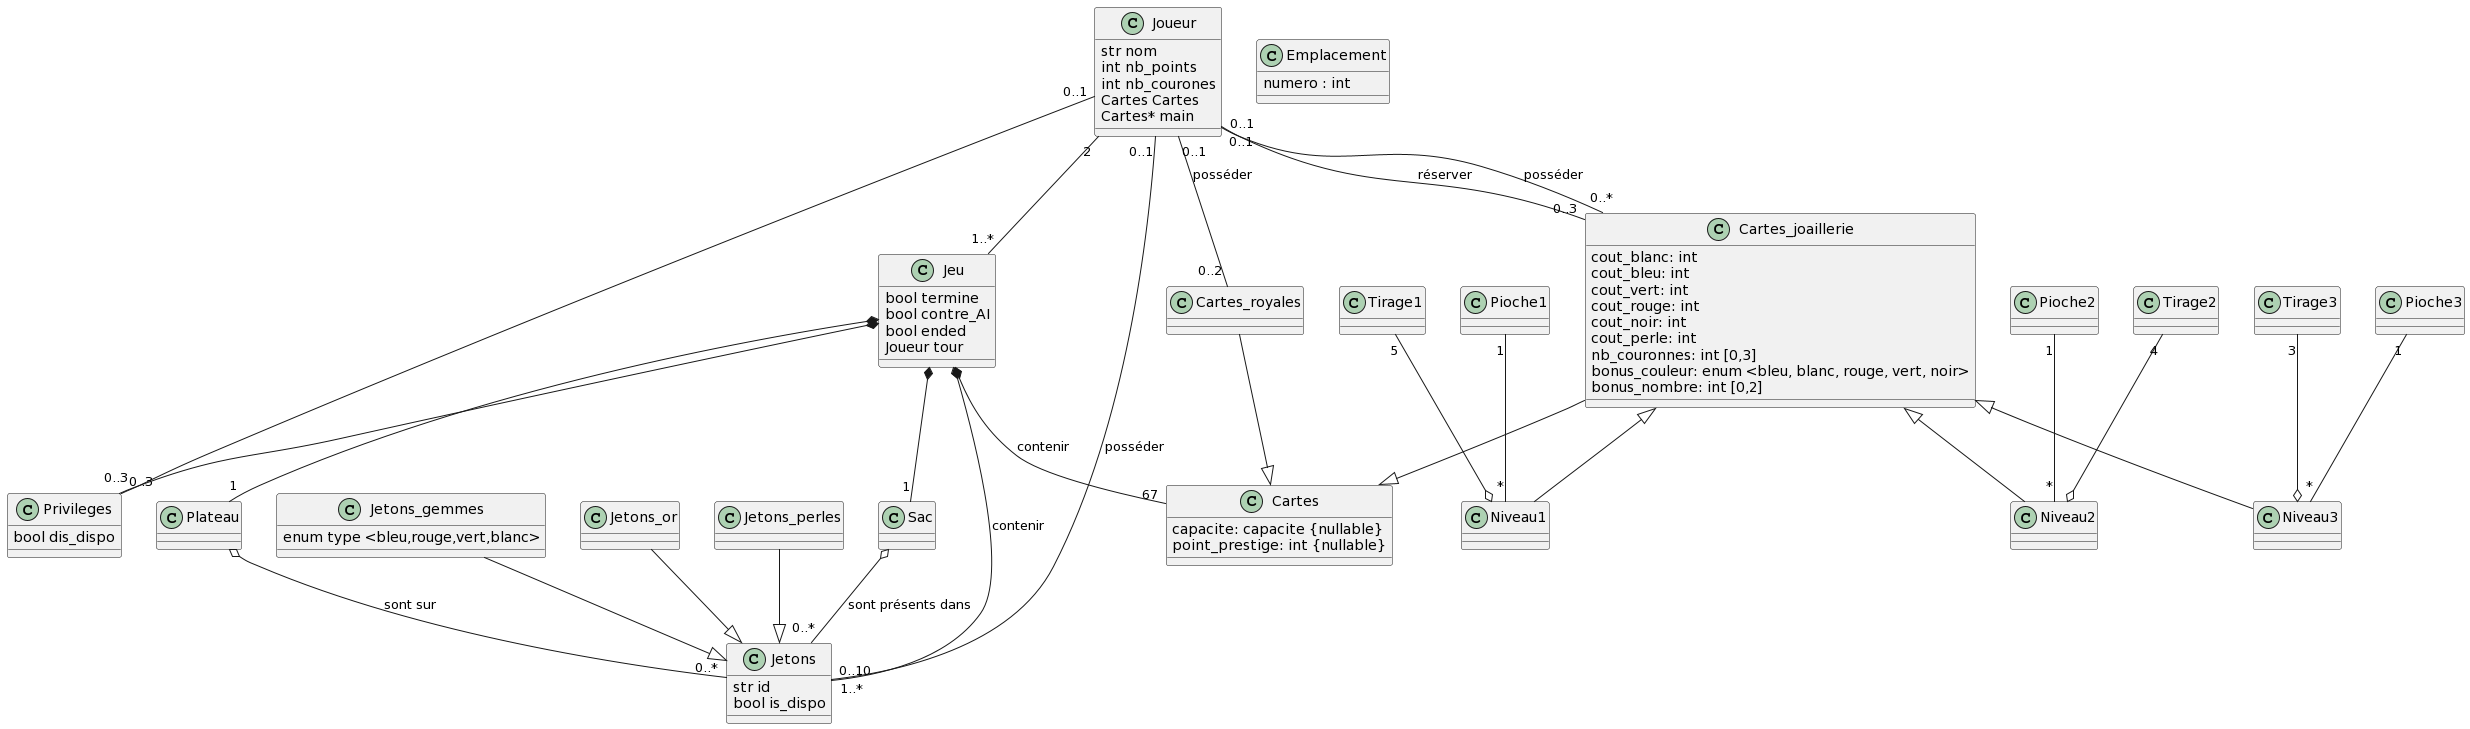

The diagram above was rendered by PlantUML. Its source (embedded in the PNG):
@startuml
class Sac{
}


class Tirage1{
}
class Pioche1{}

class Tirage2{
}
class Tirage3{
}


class Plateau{

}

class Emplacement{
  numero : int
}

class Jetons{

  str id
  bool is_dispo 

}

class Jetons_gemmes{
  enum type <bleu,rouge,vert,blanc> 
}

class Jetons_or{
  
  
}

class Jetons_perles{
  
}


class Privileges{
  bool dis_dispo
}

class Cartes{
  capacite: capacite {nullable}
  point_prestige: int {nullable}
}

class Cartes_joaillerie{
  cout_blanc: int
  cout_bleu: int
  cout_vert: int
  cout_rouge: int
  cout_noir: int
  cout_perle: int
  nb_couronnes: int [0,3]
  bonus_couleur: enum <bleu, blanc, rouge, vert, noir>
  bonus_nombre: int [0,2]
}


class Niveau1{
}


class Niveau2{
}
class Niveau3{
}

class Cartes_royales{
  

  
}



class Joueur{
  str nom
  int nb_points 
  int nb_courones
  Cartes Cartes
  Cartes* main
}
  
  

class Jeu{
  bool termine
  bool contre_AI
  bool ended
  Joueur tour

}
  
  
  Sac  o-- "0..*"Jetons : sont présents dans
  Plateau o-- "0..*" Jetons : sont sur
  
  Joueur "0..1" -- "0..3" Privileges
  Joueur "0..1" -- "0..3" Cartes_joaillerie : réserver
  Joueur "0..1" -- "0..*" Cartes_joaillerie : posséder
  Joueur "0..1" -- "0..10" Jetons : posséder
  Joueur "0..1" -- "0..2" Cartes_royales : posséder 
  
  Pioche1 "1" -- "*" Niveau1
  Pioche2 "1" -- "*" Niveau2
  Pioche3 "1" -- "*" Niveau3

  

  Tirage1 "5" --o  Niveau1
  Tirage2 "4" --o  Niveau2
  Tirage3 "3"--o Niveau3


  Joueur "2"-- "1..*" Jeu 
  Jeu *-- "1" Plateau 
  Jeu *-- "1"Sac
  Jeu *-- "67" Cartes : contenir
  Jeu *-- "0..3" Privileges 
  Jeu *-- "1..*" Jetons : contenir
  Cartes_joaillerie --^ Cartes
  Cartes_joaillerie ^-- Niveau1
  Cartes_joaillerie ^-- Niveau2
  Cartes_joaillerie ^-- Niveau3
  Cartes_royales --^ Cartes
  
  Jetons_or --^ Jetons
  Jetons_gemmes --^ Jetons
  Jetons_perles --^ Jetons
@enduml